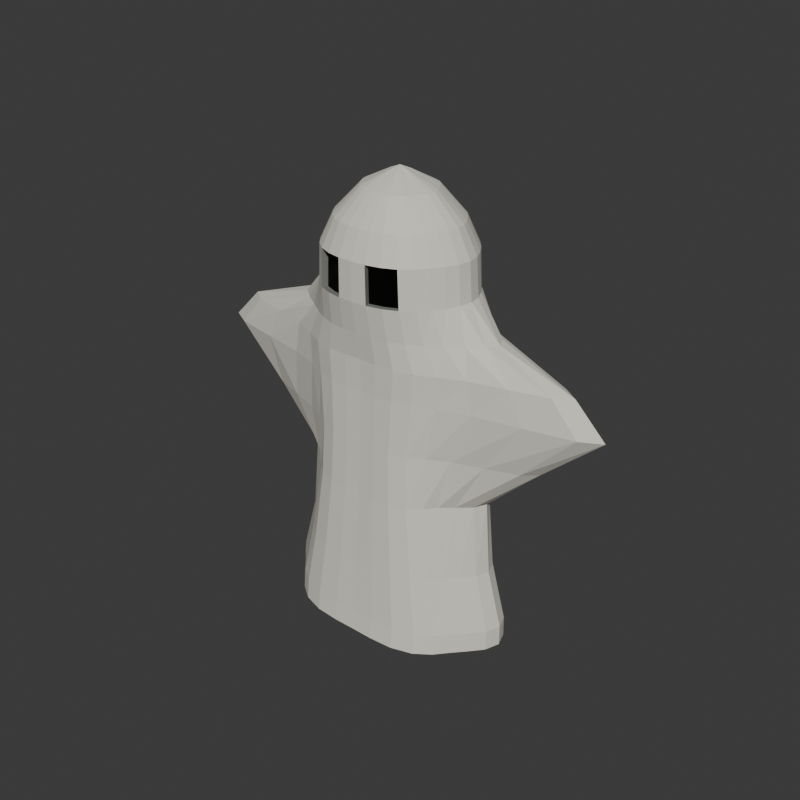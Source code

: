 # Source: source.blend  (saved by Blender 4.3.34; exported with 4.5.12 LTS)
import bpy
from mathutils import Matrix  # noqa: F401  (used for matrix-valued properties, if any)

bpy.ops.wm.read_factory_settings(use_empty=True)
scene = bpy.context.scene
scene.name = 'Scene'

# ---- collections
col_collection = bpy.data.collections.new('Collection'); scene.collection.children.link(col_collection)

# ---- materials (node trees are filled in below, after node groups)
mat_wholedrapedouterclothwarmivory = bpy.data.materials.new('WholeDrapedOuterClothWarmIvory')
mat_wholedrapedouterclothwarmivory.diffuse_color = (0.73, 0.71, 0.62, 1.0)
mat_wholedrapedinnerclothmutedstone = bpy.data.materials.new('WholeDrapedInnerClothMutedStone')
mat_wholedrapedinnerclothmutedstone.diffuse_color = (0.42, 0.43, 0.39, 1.0)
mat_wholeeyerevealdeepshadow = bpy.data.materials.new('WholeEyeRevealDeepShadow')
mat_wholeeyerevealdeepshadow.diffuse_color = (0.18, 0.19, 0.17, 1.0)

# ---- material node trees
mat_wholedrapedouterclothwarmivory.use_nodes = True; mat_wholedrapedouterclothwarmivory.node_tree.nodes.clear()
_N = mat_wholedrapedouterclothwarmivory.node_tree.nodes; _L = mat_wholedrapedouterclothwarmivory.node_tree.links
n0 = _N.new('ShaderNodeBsdfPrincipled'); n0.name = 'Principled BSDF'; n0.location = (10, 300)
n0.inputs[0].default_value = (0.73, 0.71, 0.62, 1.0)
n0.inputs[2].default_value = 0.95
n1 = _N.new('ShaderNodeOutputMaterial'); n1.name = 'Material Output'; n1.location = (300, 300)
_L.new(n0.outputs[0], n1.inputs[0])
n1.is_active_output = True
mat_wholedrapedinnerclothmutedstone.use_nodes = True; mat_wholedrapedinnerclothmutedstone.node_tree.nodes.clear()
_N = mat_wholedrapedinnerclothmutedstone.node_tree.nodes; _L = mat_wholedrapedinnerclothmutedstone.node_tree.links
n0 = _N.new('ShaderNodeBsdfPrincipled'); n0.name = 'Principled BSDF'; n0.location = (10, 300)
n0.inputs[0].default_value = (0.42, 0.43, 0.39, 1.0)
n0.inputs[2].default_value = 0.98
n1 = _N.new('ShaderNodeOutputMaterial'); n1.name = 'Material Output'; n1.location = (300, 300)
_L.new(n0.outputs[0], n1.inputs[0])
n1.is_active_output = True
mat_wholeeyerevealdeepshadow.use_nodes = True; mat_wholeeyerevealdeepshadow.node_tree.nodes.clear()
_N = mat_wholeeyerevealdeepshadow.node_tree.nodes; _L = mat_wholeeyerevealdeepshadow.node_tree.links
n0 = _N.new('ShaderNodeBsdfPrincipled'); n0.name = 'Principled BSDF'; n0.location = (10, 300)
n0.inputs[0].default_value = (0.18, 0.19, 0.17, 1.0)
n0.inputs[2].default_value = 0.98
n1 = _N.new('ShaderNodeOutputMaterial'); n1.name = 'Material Output'; n1.location = (300, 300)
_L.new(n0.outputs[0], n1.inputs[0])
n1.is_active_output = True

# ---- world
world_world = bpy.data.worlds.new('World'); scene.world = world_world
world_world.use_nodes = True; world_world.node_tree.nodes.clear()
_N = world_world.node_tree.nodes; _L = world_world.node_tree.links
n0 = _N.new('ShaderNodeOutputWorld'); n0.name = 'World Output'; n0.location = (300, 300)
n1 = _N.new('ShaderNodeBackground'); n1.name = 'Background'; n1.location = (10, 300)
n1.inputs[0].default_value = (0.05088, 0.05088, 0.05088, 1.0)
_L.new(n1.outputs[0], n0.inputs[0])
n0.is_active_output = True
world_world.color = (0.05088, 0.05088, 0.05088)
world_world.sun_shadow_jitter_overblur = 0.0

# ---- meshes
me_wholeraisedarmdrapewithopenhemandtwoeyesmesh = bpy.data.meshes.new('WholeRaisedArmDrapeWithOpenHemAndTwoEyesMesh')
me_wholeraisedarmdrapewithopenhemandtwoeyesmesh.from_pydata([(0.478, 0.0, 0.0), (0.4579, 0.05732, 0.0), (0.4132, 0.1083, 0.0), (0.3686, 0.156, 0.0), (0.3253, 0.2051, 0.0), (0.2648, 0.2487, 0.0), (0.1809, 0.2744, 0.0), (0.0884, 0.2807, 0.0), (2.706e-17, 0.2801, 0.0), (-0.0884, 0.2807, 0.0), (-0.1809, 0.2744, 0.0), (-0.2648, 0.2487, 0.0), (-0.3253, 0.2051, 0.0), (-0.3686, 0.156, 0.0), (-0.4132, 0.1083, 0.0), (-0.4579, 0.05732, 0.0), (-0.478, 3.673e-17, 0.0), (-0.4579, -0.05732, 0.0), (-0.4132, -0.1083, 0.0), (-0.3686, -0.156, 0.0), (-0.3253, -0.2051, 0.0), (-0.2648, -0.2487, 0.0), (-0.1809, -0.2744, 0.0), (-0.0884, -0.2807, 0.0), (-8.119e-17, -0.2801, 0.0), (0.0884, -0.2807, 0.0), (0.1809, -0.2744, 0.0), (0.2648, -0.2487, 0.0), (0.3253, -0.2051, 0.0), (0.3686, -0.156, 0.0), (0.4132, -0.1083, 0.0), (0.4579, -0.05732, 0.0), (0.478, 0.0, 0.08), (0.4579, 0.05536, 0.08), (0.4132, 0.1045, 0.08), (0.3686, 0.1505, 0.08), (0.3253, 0.198, 0.08), (0.2648, 0.2404, 0.08), (0.1809, 0.2652, 0.08), (0.0884, 0.2709, 0.08), (2.706e-17, 0.2701, 0.08), (-0.0884, 0.2709, 0.08), (-0.1809, 0.2652, 0.08), (-0.2648, 0.2404, 0.08), (-0.3253, 0.198, 0.08), (-0.3686, 0.1505, 0.08), (-0.4132, 0.1045, 0.08), (-0.4579, 0.05536, 0.08), (-0.478, 3.55e-17, 0.08), (-0.4579, -0.05536, 0.08), (-0.4132, -0.1045, 0.08), (-0.3686, -0.1505, 0.08), (-0.3253, -0.198, 0.08), (-0.2648, -0.2404, 0.08), (-0.1809, -0.2652, 0.08), (-0.0884, -0.2709, 0.08), (-8.119e-17, -0.2701, 0.08), (0.0884, -0.2709, 0.08), (0.1809, -0.2652, 0.08), (0.2648, -0.2404, 0.08), (0.3253, -0.198, 0.08), (0.3686, -0.1505, 0.08), (0.4132, -0.1045, 0.08), (0.4579, -0.05536, 0.08), (0.418, 0.0, 0.3), (0.3991, 0.05146, 0.3), (0.3578, 0.09682, 0.3), (0.3188, 0.1394, 0.3), (0.2828, 0.1838, 0.3), (0.2315, 0.2238, 0.3), (0.1579, 0.2467, 0.3), (0.07669, 0.2513, 0.3), (2.339e-17, 0.2501, 0.3), (-0.07669, 0.2513, 0.3), (-0.1579, 0.2467, 0.3), (-0.2315, 0.2238, 0.3), (-0.2828, 0.1838, 0.3), (-0.3188, 0.1394, 0.3), (-0.3578, 0.09682, 0.3), (-0.3991, 0.05146, 0.3), (-0.418, 3.305e-17, 0.3), (-0.3991, -0.05146, 0.3), (-0.3578, -0.09682, 0.3), (-0.3188, -0.1394, 0.3), (-0.2828, -0.1838, 0.3), (-0.2315, -0.2238, 0.3), (-0.1579, -0.2467, 0.3), (-0.07669, -0.2513, 0.3), (-7.017e-17, -0.2501, 0.3), (0.07669, -0.2513, 0.3), (0.1579, -0.2467, 0.3), (0.2315, -0.2238, 0.3), (0.2828, -0.1838, 0.3), (0.3188, -0.1394, 0.3), (0.3578, -0.09682, 0.3), (0.3991, -0.05146, 0.3), (0.398, 0.0, 0.58), (0.3751, 0.04756, 0.58), (0.3253, 0.08917, 0.58), (0.2799, 0.1283, 0.58), (0.244, 0.1697, 0.58), (0.1988, 0.2072, 0.58), (0.135, 0.2282, 0.58), (0.06499, 0.2317, 0.58), (1.972e-17, 0.2301, 0.58), (-0.06499, 0.2317, 0.58), (-0.135, 0.2282, 0.58), (-0.1988, 0.2072, 0.58), (-0.244, 0.1697, 0.58), (-0.2799, 0.1283, 0.58), (-0.3253, 0.08917, 0.58), (-0.3751, 0.04756, 0.58), (-0.398, 3.06e-17, 0.58), (-0.3751, -0.04756, 0.58), (-0.3253, -0.08917, 0.58), (-0.2799, -0.1283, 0.58), (-0.244, -0.1697, 0.58), (-0.1988, -0.2072, 0.58), (-0.135, -0.2282, 0.58), (-0.06499, -0.2317, 0.58), (-5.915e-17, -0.2301, 0.58), (0.06499, -0.2317, 0.58), (0.135, -0.2282, 0.58), (0.1988, -0.2072, 0.58), (0.244, -0.1697, 0.58), (0.2799, -0.1283, 0.58), (0.3253, -0.08917, 0.58), (0.3751, -0.04756, 0.58), (0.608, 0.0, 0.78), (0.5563, 0.04561, 0.78), (0.439, 0.08534, 0.78), (0.3264, 0.1227, 0.78), (0.2501, 0.1626, 0.78), (0.1914, 0.1988, 0.78), (0.1277, 0.219, 0.78), (0.06109, 0.2219, 0.78), (1.849e-17, 0.2201, 0.78), (-0.06109, 0.2219, 0.78), (-0.1277, 0.219, 0.78), (-0.1914, 0.1988, 0.78), (-0.2501, 0.1626, 0.78), (-0.3264, 0.1227, 0.78), (-0.439, 0.08534, 0.78), (-0.5563, 0.04561, 0.78), (-0.608, 2.938e-17, 0.78), (-0.5563, -0.04561, 0.78), (-0.439, -0.08534, 0.78), (-0.3264, -0.1227, 0.78), (-0.2501, -0.1626, 0.78), (-0.1914, -0.1988, 0.78), (-0.1277, -0.219, 0.78), (-0.06109, -0.2219, 0.78), (-5.548e-17, -0.2201, 0.78), (0.06109, -0.2219, 0.78), (0.1277, -0.219, 0.78), (0.1914, -0.1988, 0.78), (0.2501, -0.1626, 0.78), (0.3264, -0.1227, 0.78), (0.439, -0.08534, 0.78), (0.5563, -0.04561, 0.78), (0.838, 0.0, 0.98), (0.7593, 0.04366, 0.98), (0.5781, 0.08151, 0.98), (0.4007, 0.1171, 0.98), (0.2828, 0.1556, 0.98), (0.206, 0.1905, 0.98), (0.1356, 0.2097, 0.98), (0.06499, 0.2121, 0.98), (1.972e-17, 0.2101, 0.98), (-0.06499, 0.2121, 0.98), (-0.1356, 0.2097, 0.98), (-0.206, 0.1905, 0.98), (-0.2828, 0.1556, 0.98), (-0.4007, 0.1171, 0.98), (-0.5781, 0.08151, 0.98), (-0.7593, 0.04366, 0.98), (-0.838, 2.815e-17, 0.98), (-0.7593, -0.04366, 0.98), (-0.5781, -0.08151, 0.98), (-0.4007, -0.1171, 0.98), (-0.2828, -0.1556, 0.98), (-0.206, -0.1905, 0.98), (-0.1356, -0.2097, 0.98), (-0.06499, -0.2121, 0.98), (-5.915e-17, -0.2101, 0.98), (0.06499, -0.2121, 0.98), (0.1356, -0.2097, 0.98), (0.206, -0.1905, 0.98), (0.2828, -0.1556, 0.98), (0.4007, -0.1171, 0.98), (0.5781, -0.08151, 0.98), (0.7593, -0.04366, 0.98), (0.718, 0.0, 1.1), (0.6567, 0.04366, 1.1), (0.5162, 0.08151, 1.1), (0.3789, 0.1171, 1.1), (0.2846, 0.1556, 1.1), (0.2148, 0.1905, 1.1), (0.143, 0.2097, 1.1), (0.06889, 0.2121, 1.1), (2.094e-17, 0.2101, 1.1), (-0.06889, 0.2121, 1.1), (-0.143, 0.2097, 1.1), (-0.2148, 0.1905, 1.1), (-0.2846, 0.1556, 1.1), (-0.3789, 0.1171, 1.1), (-0.5162, 0.08151, 1.1), (-0.6567, 0.04366, 1.1), (-0.718, 2.815e-17, 1.1), (-0.6567, -0.04366, 1.1), (-0.5162, -0.08151, 1.1), (-0.3789, -0.1171, 1.1), (-0.2846, -0.1556, 1.1), (-0.2148, -0.1905, 1.1), (-0.143, -0.2097, 1.1), (-0.06889, -0.2121, 1.1), (-6.282e-17, -0.2101, 1.1), (0.06889, -0.2121, 1.1), (0.143, -0.2097, 1.1), (0.2148, -0.1905, 1.1), (0.2846, -0.1556, 1.1), (0.3789, -0.1171, 1.1), (0.5162, -0.08151, 1.1), (0.6567, -0.04366, 1.1), (0.4245, 0.0, 1.2), (0.4028, 0.04506, 1.2), (0.3502, 0.08735, 1.2), (0.2901, 0.1265, 1.2), (0.2351, 0.1626, 1.2), (0.1817, 0.1931, 1.2), (0.1238, 0.2141, 1.2), (0.06209, 0.2247, 1.2), (1.932e-17, 0.2275, 1.2), (-0.06209, 0.2247, 1.2), (-0.1238, 0.2141, 1.2), (-0.1817, 0.1931, 1.2), (-0.2351, 0.1626, 1.2), (-0.2901, 0.1265, 1.2), (-0.3502, 0.08735, 1.2), (-0.4028, 0.04506, 1.2), (-0.4245, 2.847e-17, 1.2), (-0.4028, -0.04506, 1.2), (-0.3502, -0.08735, 1.2), (-0.2901, -0.1265, 1.2), (-0.2351, -0.1626, 1.2), (-0.1817, -0.1931, 1.2), (-0.1238, -0.2141, 1.2), (-0.06209, -0.2247, 1.2), (-5.796e-17, -0.2275, 1.2), (0.06209, -0.2247, 1.2), (0.1238, -0.2141, 1.2), (0.1817, -0.1931, 1.2), (0.2351, -0.1626, 1.2), (0.2901, -0.1265, 1.2), (0.3502, -0.08735, 1.2), (0.4028, -0.04506, 1.2), (0.3045, 0.0, 1.32), (0.2959, 0.04896, 1.32), (0.2742, 0.095, 1.32), (0.246, 0.1376, 1.32), (0.2121, 0.1768, 1.32), (0.169, 0.2098, 1.32), (0.116, 0.2326, 1.32), (0.05819, 0.2443, 1.32), (1.809e-17, 0.2475, 1.32), (-0.05819, 0.2443, 1.32), (-0.116, 0.2326, 1.32), (-0.169, 0.2098, 1.32), (-0.2121, 0.1768, 1.32), (-0.246, 0.1376, 1.32), (-0.2742, 0.095, 1.32), (-0.2959, 0.04896, 1.32), (-0.3045, 3.092e-17, 1.32), (-0.2959, -0.04896, 1.32), (-0.2742, -0.095, 1.32), (-0.246, -0.1376, 1.32), (-0.2121, -0.1768, 1.32), (-0.169, -0.2098, 1.32), (-0.116, -0.2326, 1.32), (-0.05819, -0.2443, 1.32), (-5.428e-17, -0.2475, 1.32), (0.05819, -0.2443, 1.32), (0.116, -0.2326, 1.32), (0.169, -0.2098, 1.32), (0.2121, -0.1768, 1.32), (0.246, -0.1376, 1.32), (0.2742, -0.095, 1.32), (0.2959, -0.04896, 1.32), (0.2945, 0.0, 1.46), (0.2861, 0.04896, 1.46), (0.265, 0.095, 1.46), (0.2377, 0.1376, 1.46), (0.2051, 0.1768, 1.46), (0.1634, 0.2098, 1.46), (0.1122, 0.2326, 1.46), (0.05624, 0.2443, 1.46), (1.748e-17, 0.2475, 1.46), (-0.05624, 0.2443, 1.46), (-0.1122, 0.2326, 1.46), (-0.1634, 0.2098, 1.46), (-0.2051, 0.1768, 1.46), (-0.2377, 0.1376, 1.46), (-0.265, 0.095, 1.46), (-0.2861, 0.04896, 1.46), (-0.2945, 3.092e-17, 1.46), (-0.2861, -0.04896, 1.46), (-0.265, -0.095, 1.46), (-0.2377, -0.1376, 1.46), (-0.2051, -0.1768, 1.46), (-0.1634, -0.2098, 1.46), (-0.1122, -0.2326, 1.46), (-0.05624, -0.2443, 1.46), (-5.245e-17, -0.2475, 1.46), (0.05624, -0.2443, 1.46), (0.1122, -0.2326, 1.46), (0.1634, -0.2098, 1.46), (0.2051, -0.1768, 1.46), (0.2377, -0.1376, 1.46), (0.265, -0.095, 1.46), (0.2861, -0.04896, 1.46), (0.2445, 0.0, 1.56), (0.2371, 0.04115, 1.56), (0.2188, 0.07969, 1.56), (0.1961, 0.1154, 1.56), (0.1697, 0.1485, 1.56), (0.1356, 0.1765, 1.56), (0.09306, 0.1956, 1.56), (0.04649, 0.205, 1.56), (1.442e-17, 0.2075, 1.56), (-0.04649, 0.205, 1.56), (-0.09306, 0.1956, 1.56), (-0.1356, 0.1765, 1.56), (-0.1697, 0.1485, 1.56), (-0.1961, 0.1154, 1.56), (-0.2188, 0.07969, 1.56), (-0.2371, 0.04115, 1.56), (-0.2445, 2.602e-17, 1.56), (-0.2371, -0.04115, 1.56), (-0.2188, -0.07969, 1.56), (-0.1961, -0.1154, 1.56), (-0.1697, -0.1485, 1.56), (-0.1356, -0.1765, 1.56), (-0.09306, -0.1956, 1.56), (-0.04649, -0.205, 1.56), (-4.326e-17, -0.2075, 1.56), (0.04649, -0.205, 1.56), (0.09306, -0.1956, 1.56), (0.1356, -0.1765, 1.56), (0.1697, -0.1485, 1.56), (0.1961, -0.1154, 1.56), (0.2188, -0.07969, 1.56), (0.2371, -0.04115, 1.56), (0.1445, 0.0, 1.66), (0.139, 0.02555, 1.66), (0.1264, 0.04908, 1.66), (0.1129, 0.07095, 1.66), (0.09899, 0.09192, 1.66), (0.08009, 0.11, 1.66), (0.05479, 0.1217, 1.66), (0.02698, 0.1266, 1.66), (8.297e-18, 0.1275, 1.66), (-0.02698, 0.1266, 1.66), (-0.05479, 0.1217, 1.66), (-0.08009, 0.11, 1.66), (-0.09899, 0.09192, 1.66), (-0.1129, 0.07095, 1.66), (-0.1264, 0.04908, 1.66), (-0.139, 0.02555, 1.66), (-0.1445, 1.622e-17, 1.66), (-0.139, -0.02555, 1.66), (-0.1264, -0.04908, 1.66), (-0.1129, -0.07095, 1.66), (-0.09899, -0.09192, 1.66), (-0.08009, -0.11, 1.66), (-0.05479, -0.1217, 1.66), (-0.02698, -0.1266, 1.66), (-2.489e-17, -0.1275, 1.66), (0.02698, -0.1266, 1.66), (0.05479, -0.1217, 1.66), (0.08009, -0.11, 1.66), (0.09899, -0.09192, 1.66), (0.1129, -0.07095, 1.66), (0.1264, -0.04908, 1.66), (0.139, -0.02555, 1.66), (0.0395, 0.0, 1.71), (0.03602, 0.007013, 1.71), (0.0294, 0.01272, 1.71), (0.02564, 0.01817, 1.71), (0.02475, 0.02475, 1.71), (0.02175, 0.031, 1.71), (0.01461, 0.03395, 1.71), (0.006492, 0.0334, 1.71), (1.868e-18, 0.03252, 1.71), (-0.006492, 0.0334, 1.71), (-0.01461, 0.03395, 1.71), (-0.02175, 0.031, 1.71), (-0.02475, 0.02475, 1.71), (-0.02564, 0.01817, 1.71), (-0.0294, 0.01272, 1.71), (-0.03602, 0.007013, 1.71), (-0.0395, 4.589e-18, 1.71), (-0.03602, -0.007013, 1.71), (-0.0294, -0.01272, 1.71), (-0.02564, -0.01817, 1.71), (-0.02475, -0.02475, 1.71), (-0.02175, -0.031, 1.71), (-0.01461, -0.03395, 1.71), (-0.006492, -0.0334, 1.71), (-5.603e-18, -0.03252, 1.71), (0.006492, -0.0334, 1.71), (0.01461, -0.03395, 1.71), (0.02175, -0.031, 1.71), (0.02475, -0.02475, 1.71), (0.02564, -0.01817, 1.71), (0.0294, -0.01272, 1.71), (0.03602, -0.007013, 1.71), (0.0, 0.0, 1.725), (0.456, 0.0, 0.0), (0.4363, 0.05302, 0.0), (0.3929, 0.09988, 0.0), (0.3504, 0.1438, 0.0), (0.3097, 0.1895, 0.0), (0.2526, 0.2304, 0.0), (0.1725, 0.2541, 0.0), (0.08411, 0.2591, 0.0), (2.572e-17, 0.2581, 0.0), (-0.08411, 0.2591, 0.0), (-0.1725, 0.2541, 0.0), (-0.2526, 0.2304, 0.0), (-0.3097, 0.1895, 0.0), (-0.3504, 0.1438, 0.0), (-0.3929, 0.09988, 0.0), (-0.4363, 0.05302, 0.0), (-0.456, 3.403e-17, 0.0), (-0.4363, -0.05302, 0.0), (-0.3929, -0.09988, 0.0), (-0.3504, -0.1438, 0.0), (-0.3097, -0.1895, 0.0), (-0.2526, -0.2304, 0.0), (-0.1725, -0.2541, 0.0), (-0.08411, -0.2591, 0.0), (-7.715e-17, -0.2581, 0.0), (0.08411, -0.2591, 0.0), (0.1725, -0.2541, 0.0), (0.2526, -0.2304, 0.0), (0.3097, -0.1895, 0.0), (0.3504, -0.1438, 0.0), (0.3929, -0.09988, 0.0), (0.4363, -0.05302, 0.0), (0.456, 0.0, 0.08), (0.4363, 0.05107, 0.08), (0.3929, 0.09605, 0.08), (0.3504, 0.1383, 0.08), (0.3097, 0.1824, 0.08), (0.2526, 0.2221, 0.08), (0.1725, 0.2448, 0.08), (0.08411, 0.2493, 0.08), (2.572e-17, 0.2481, 0.08), (-0.08411, 0.2493, 0.08), (-0.1725, 0.2448, 0.08), (-0.2526, 0.2221, 0.08), (-0.3097, 0.1824, 0.08), (-0.3504, 0.1383, 0.08), (-0.3929, 0.09605, 0.08), (-0.4363, 0.05107, 0.08), (-0.456, 3.281e-17, 0.08), (-0.4363, -0.05107, 0.08), (-0.3929, -0.09605, 0.08), (-0.3504, -0.1383, 0.08), (-0.3097, -0.1824, 0.08), (-0.2526, -0.2221, 0.08), (-0.1725, -0.2448, 0.08), (-0.08411, -0.2493, 0.08), (-7.715e-17, -0.2481, 0.08), (0.08411, -0.2493, 0.08), (0.1725, -0.2448, 0.08), (0.2526, -0.2221, 0.08), (0.3097, -0.1824, 0.08), (0.3504, -0.1383, 0.08), (0.3929, -0.09605, 0.08), (0.4363, -0.05107, 0.08), (0.396, 0.0, 0.3), (0.3775, 0.04717, 0.3), (0.3375, 0.0884, 0.3), (0.3005, 0.1271, 0.3), (0.2673, 0.1683, 0.3), (0.2192, 0.2055, 0.3), (0.1495, 0.2264, 0.3), (0.0724, 0.2297, 0.3), (2.204e-17, 0.2281, 0.3), (-0.0724, 0.2297, 0.3), (-0.1495, 0.2264, 0.3), (-0.2192, 0.2055, 0.3), (-0.2673, 0.1683, 0.3), (-0.3005, 0.1271, 0.3), (-0.3375, 0.0884, 0.3), (-0.3775, 0.04717, 0.3), (-0.396, 3.036e-17, 0.3), (-0.3775, -0.04717, 0.3), (-0.3375, -0.0884, 0.3), (-0.3005, -0.1271, 0.3), (-0.2673, -0.1683, 0.3), (-0.2192, -0.2055, 0.3), (-0.1495, -0.2264, 0.3), (-0.0724, -0.2297, 0.3), (-6.613e-17, -0.2281, 0.3), (0.0724, -0.2297, 0.3), (0.1495, -0.2264, 0.3), (0.2192, -0.2055, 0.3), (0.2673, -0.1683, 0.3), (0.3005, -0.1271, 0.3), (0.3375, -0.0884, 0.3), (0.3775, -0.04717, 0.3), (0.376, 0.0, 0.58), (0.3536, 0.04327, 0.58), (0.305, 0.08075, 0.58), (0.2616, 0.116, 0.58), (0.2284, 0.1541, 0.58), (0.1866, 0.1889, 0.58), (0.1266, 0.2079, 0.58), (0.0607, 0.2101, 0.58), (1.837e-17, 0.2081, 0.58), (-0.0607, 0.2101, 0.58), (-0.1266, 0.2079, 0.58), (-0.1866, 0.1889, 0.58), (-0.2284, 0.1541, 0.58), (-0.2616, 0.116, 0.58), (-0.305, 0.08075, 0.58), (-0.3536, 0.04327, 0.58), (-0.376, 2.791e-17, 0.58), (-0.3536, -0.04327, 0.58), (-0.305, -0.08075, 0.58), (-0.2616, -0.116, 0.58), (-0.2284, -0.1541, 0.58), (-0.1866, -0.1889, 0.58), (-0.1266, -0.2079, 0.58), (-0.0607, -0.2101, 0.58), (-5.511e-17, -0.2081, 0.58), (0.0607, -0.2101, 0.58), (0.1266, -0.2079, 0.58), (0.1866, -0.1889, 0.58), (0.2284, -0.1541, 0.58), (0.2616, -0.116, 0.58), (0.305, -0.08075, 0.58), (0.3536, -0.04327, 0.58), (0.586, 0.0, 0.78), (0.5347, 0.04132, 0.78), (0.4187, 0.07692, 0.78), (0.3081, 0.1105, 0.78), (0.2346, 0.1471, 0.78), (0.1792, 0.1806, 0.78), (0.1192, 0.1986, 0.78), (0.0568, 0.2003, 0.78), (1.715e-17, 0.1981, 0.78), (-0.0568, 0.2003, 0.78), (-0.1192, 0.1986, 0.78), (-0.1792, 0.1806, 0.78), (-0.2346, 0.1471, 0.78), (-0.3081, 0.1105, 0.78), (-0.4187, 0.07692, 0.78), (-0.5347, 0.04132, 0.78), (-0.586, 2.669e-17, 0.78), (-0.5347, -0.04132, 0.78), (-0.4187, -0.07692, 0.78), (-0.3081, -0.1105, 0.78), (-0.2346, -0.1471, 0.78), (-0.1792, -0.1806, 0.78), (-0.1192, -0.1986, 0.78), (-0.0568, -0.2003, 0.78), (-5.144e-17, -0.1981, 0.78), (0.0568, -0.2003, 0.78), (0.1192, -0.1986, 0.78), (0.1792, -0.1806, 0.78), (0.2346, -0.1471, 0.78), (0.3081, -0.1105, 0.78), (0.4187, -0.07692, 0.78), (0.5347, -0.04132, 0.78), (0.816, 0.0, 0.98), (0.7377, 0.03937, 0.98), (0.5578, 0.07309, 0.98), (0.3825, 0.1049, 0.98), (0.2673, 0.14, 0.98), (0.1938, 0.1722, 0.98), (0.1271, 0.1894, 0.98), (0.0607, 0.1905, 0.98), (1.837e-17, 0.1881, 0.98), (-0.0607, 0.1905, 0.98), (-0.1271, 0.1894, 0.98), (-0.1938, 0.1722, 0.98), (-0.2673, 0.14, 0.98), (-0.3825, 0.1049, 0.98), (-0.5578, 0.07309, 0.98), (-0.7377, 0.03937, 0.98), (-0.816, 2.546e-17, 0.98), (-0.7377, -0.03937, 0.98), (-0.5578, -0.07309, 0.98), (-0.3825, -0.1049, 0.98), (-0.2673, -0.14, 0.98), (-0.1938, -0.1722, 0.98), (-0.1271, -0.1894, 0.98), (-0.0607, -0.1905, 0.98), (-5.511e-17, -0.1881, 0.98), (0.0607, -0.1905, 0.98), (0.1271, -0.1894, 0.98), (0.1938, -0.1722, 0.98), (0.2673, -0.14, 0.98), (0.3825, -0.1049, 0.98), (0.5578, -0.07309, 0.98), (0.7377, -0.03937, 0.98), (0.696, 0.0, 1.1), (0.6351, 0.03937, 1.1), (0.4959, 0.07309, 1.1), (0.3606, 0.1049, 1.1), (0.2691, 0.14, 1.1), (0.2026, 0.1722, 1.1), (0.1346, 0.1894, 1.1), (0.0646, 0.1905, 1.1), (1.959e-17, 0.1881, 1.1), (-0.0646, 0.1905, 1.1), (-0.1346, 0.1894, 1.1), (-0.2026, 0.1722, 1.1), (-0.2691, 0.14, 1.1), (-0.3606, 0.1049, 1.1), (-0.4959, 0.07309, 1.1), (-0.6351, 0.03937, 1.1), (-0.696, 2.546e-17, 1.1), (-0.6351, -0.03937, 1.1), (-0.4959, -0.07309, 1.1), (-0.3606, -0.1049, 1.1), (-0.2691, -0.14, 1.1), (-0.2026, -0.1722, 1.1), (-0.1346, -0.1894, 1.1), (-0.0646, -0.1905, 1.1), (-5.878e-17, -0.1881, 1.1), (0.0646, -0.1905, 1.1), (0.1346, -0.1894, 1.1), (0.2026, -0.1722, 1.1), (0.2691, -0.14, 1.1), (0.3606, -0.1049, 1.1), (0.4959, -0.07309, 1.1), (0.6351, -0.03937, 1.1), (0.4025, 0.0, 1.2), (0.3813, 0.04076, 1.2), (0.3298, 0.07893, 1.2), (0.2718, 0.1143, 1.2), (0.2196, 0.1471, 1.2), (0.1695, 0.1748, 1.2), (0.1154, 0.1938, 1.2), (0.0578, 0.2031, 1.2), (1.797e-17, 0.2055, 1.2), (-0.0578, 0.2031, 1.2), (-0.1154, 0.1938, 1.2), (-0.1695, 0.1748, 1.2), (-0.2196, 0.1471, 1.2), (-0.2718, 0.1143, 1.2), (-0.3298, 0.07893, 1.2), (-0.3813, 0.04076, 1.2), (-0.4025, 2.578e-17, 1.2), (-0.3813, -0.04076, 1.2), (-0.3298, -0.07893, 1.2), (-0.2718, -0.1143, 1.2), (-0.2196, -0.1471, 1.2), (-0.1695, -0.1748, 1.2), (-0.1154, -0.1938, 1.2), (-0.0578, -0.2031, 1.2), (-5.392e-17, -0.2055, 1.2), (0.0578, -0.2031, 1.2), (0.1154, -0.1938, 1.2), (0.1695, -0.1748, 1.2), (0.2196, -0.1471, 1.2), (0.2718, -0.1143, 1.2), (0.3298, -0.07893, 1.2), (0.3813, -0.04076, 1.2), (0.2825, 0.0, 1.32), (0.2743, 0.04467, 1.32), (0.2539, 0.08658, 1.32), (0.2277, 0.1254, 1.32), (0.1966, 0.1612, 1.32), (0.1568, 0.1915, 1.32), (0.1076, 0.2123, 1.32), (0.0539, 0.2227, 1.32), (1.675e-17, 0.2255, 1.32), (-0.0539, 0.2227, 1.32), (-0.1076, 0.2123, 1.32), (-0.1568, 0.1915, 1.32), (-0.1966, 0.1612, 1.32), (-0.2277, 0.1254, 1.32), (-0.2539, 0.08658, 1.32), (-0.2743, 0.04467, 1.32), (-0.2825, 2.823e-17, 1.32), (-0.2743, -0.04467, 1.32), (-0.2539, -0.08658, 1.32), (-0.2277, -0.1254, 1.32), (-0.1966, -0.1612, 1.32), (-0.1568, -0.1915, 1.32), (-0.1076, -0.2123, 1.32), (-0.0539, -0.2227, 1.32), (-5.024e-17, -0.2255, 1.32), (0.0539, -0.2227, 1.32), (0.1076, -0.2123, 1.32), (0.1568, -0.1915, 1.32), (0.1966, -0.1612, 1.32), (0.2277, -0.1254, 1.32), (0.2539, -0.08658, 1.32), (0.2743, -0.04467, 1.32), (0.2725, 0.0, 1.46), (0.2645, 0.04467, 1.46), (0.2447, 0.08658, 1.46), (0.2194, 0.1254, 1.46), (0.1895, 0.1612, 1.46), (0.1512, 0.1915, 1.46), (0.1038, 0.2123, 1.46), (0.05195, 0.2227, 1.46), (1.613e-17, 0.2255, 1.46), (-0.05195, 0.2227, 1.46), (-0.1038, 0.2123, 1.46), (-0.1512, 0.1915, 1.46), (-0.1895, 0.1612, 1.46), (-0.2194, 0.1254, 1.46), (-0.2447, 0.08658, 1.46), (-0.2645, 0.04467, 1.46), (-0.2725, 2.823e-17, 1.46), (-0.2645, -0.04467, 1.46), (-0.2447, -0.08658, 1.46), (-0.2194, -0.1254, 1.46), (-0.1895, -0.1612, 1.46), (-0.1512, -0.1915, 1.46), (-0.1038, -0.2123, 1.46), (-0.05195, -0.2227, 1.46), (-4.84e-17, -0.2255, 1.46), (0.05195, -0.2227, 1.46), (0.1038, -0.2123, 1.46), (0.1512, -0.1915, 1.46), (0.1895, -0.1612, 1.46), (0.2194, -0.1254, 1.46), (0.2447, -0.08658, 1.46), (0.2645, -0.04467, 1.46), (0.2225, 0.0, 1.544), (0.2155, 0.03686, 1.544), (0.1985, 0.07127, 1.544), (0.1778, 0.1032, 1.544), (0.1541, 0.1329, 1.544), (0.1234, 0.1582, 1.544), (0.08464, 0.1753, 1.544), (0.04219, 0.1835, 1.544), (1.307e-17, 0.1855, 1.544), (-0.04219, 0.1835, 1.544), (-0.08464, 0.1753, 1.544), (-0.1234, 0.1582, 1.544), (-0.1541, 0.1329, 1.544), (-0.1778, 0.1032, 1.544), (-0.1985, 0.07127, 1.544), (-0.2155, 0.03686, 1.544), (-0.2225, 2.333e-17, 1.544), (-0.2155, -0.03686, 1.544), (-0.1985, -0.07127, 1.544), (-0.1778, -0.1032, 1.544), (-0.1541, -0.1329, 1.544), (-0.1234, -0.1582, 1.544), (-0.08464, -0.1753, 1.544), (-0.04219, -0.1835, 1.544), (-3.922e-17, -0.1855, 1.544), (0.04219, -0.1835, 1.544), (0.08464, -0.1753, 1.544), (0.1234, -0.1582, 1.544), (0.1541, -0.1329, 1.544), (0.1778, -0.1032, 1.544), (0.1985, -0.07127, 1.544), (0.2155, -0.03686, 1.544), (0.1225, 0.0, 1.644), (0.1174, 0.02125, 1.644), (0.1061, 0.04066, 1.644), (0.09466, 0.05873, 1.644), (0.08344, 0.07637, 1.644), (0.06787, 0.0917, 1.644), (0.04637, 0.1014, 1.644), (0.02268, 0.105, 1.644), (6.95e-18, 0.1055, 1.644), (-0.02268, 0.105, 1.644), (-0.04637, 0.1014, 1.644), (-0.06787, 0.0917, 1.644), (-0.08344, 0.07637, 1.644), (-0.09466, 0.05873, 1.644), (-0.1061, 0.04066, 1.644), (-0.1174, 0.02125, 1.644), (-0.1225, 1.353e-17, 1.644), (-0.1174, -0.02125, 1.644), (-0.1061, -0.04066, 1.644), (-0.09466, -0.05873, 1.644), (-0.08344, -0.07637, 1.644), (-0.06787, -0.0917, 1.644), (-0.04637, -0.1014, 1.644), (-0.02268, -0.105, 1.644), (-2.085e-17, -0.1055, 1.644), (0.02268, -0.105, 1.644), (0.04637, -0.1014, 1.644), (0.06787, -0.0917, 1.644), (0.08344, -0.07637, 1.644), (0.09466, -0.05873, 1.644), (0.1061, -0.04066, 1.644), (0.1174, -0.02125, 1.644), (0.0175, 0.0, 1.694), (0.01444, 0.002721, 1.694), (0.009071, 0.004305, 1.694), (0.007352, 0.005952, 1.694), (0.009192, 0.009192, 1.694), (0.009532, 0.01271, 1.694), (0.006193, 0.01363, 1.694), (0.0022, 0.01182, 1.694), (5.205e-19, 0.01053, 1.694), (-0.0022, 0.01182, 1.694), (-0.006193, 0.01363, 1.694), (-0.009532, 0.01271, 1.694), (-0.009192, 0.009192, 1.694), (-0.007352, 0.005952, 1.694), (-0.009071, 0.004305, 1.694), (-0.01444, 0.002721, 1.694), (-0.0175, 1.895e-18, 1.694), (-0.01444, -0.002721, 1.694), (-0.009071, -0.004305, 1.694), (-0.007352, -0.005952, 1.694), (-0.009192, -0.009192, 1.694), (-0.009532, -0.01271, 1.694), (-0.006193, -0.01363, 1.694), (-0.0022, -0.01182, 1.694), (-1.561e-18, -0.01053, 1.694), (0.0022, -0.01182, 1.694), (0.006193, -0.01363, 1.694), (0.009532, -0.01271, 1.694), (0.009192, -0.009192, 1.694), (0.007352, -0.005952, 1.694), (0.009071, -0.004305, 1.694), (0.01444, -0.002721, 1.694), (0.0, 0.0, 1.695)], [], [(0, 1, 33), (0, 33, 32), (1, 2, 34), (1, 34, 33), (2, 3, 35), (2, 35, 34), (3, 4, 36), (3, 36, 35), (4, 5, 37), (4, 37, 36), (5, 6, 38), (5, 38, 37), (6, 7, 39), (6, 39, 38), (7, 8, 40), (7, 40, 39), (8, 9, 41), (8, 41, 40), (9, 10, 42), (9, 42, 41), (10, 11, 43), (10, 43, 42), (11, 12, 44), (11, 44, 43), (12, 13, 45), (12, 45, 44), (13, 14, 46), (13, 46, 45), (14, 15, 47), (14, 47, 46), (15, 16, 48), (15, 48, 47), (16, 17, 49), (16, 49, 48), (17, 18, 50), (17, 50, 49), (18, 19, 51), (18, 51, 50), (19, 20, 52), (19, 52, 51), (20, 21, 53), (20, 53, 52), (21, 22, 54), (21, 54, 53), (22, 23, 55), (22, 55, 54), (23, 24, 56), (23, 56, 55), (24, 25, 57), (24, 57, 56), (25, 26, 58), (25, 58, 57), (26, 27, 59), (26, 59, 58), (27, 28, 60), (27, 60, 59), (28, 29, 61), (28, 61, 60), (29, 30, 62), (29, 62, 61), (30, 31, 63), (30, 63, 62), (31, 0, 32), (31, 32, 63), (32, 33, 65), (32, 65, 64), (33, 34, 66), (33, 66, 65), (34, 35, 67), (34, 67, 66), (35, 36, 68), (35, 68, 67), (36, 37, 69), (36, 69, 68), (37, 38, 70), (37, 70, 69), (38, 39, 71), (38, 71, 70), (39, 40, 72), (39, 72, 71), (40, 41, 73), (40, 73, 72), (41, 42, 74), (41, 74, 73), (42, 43, 75), (42, 75, 74), (43, 44, 76), (43, 76, 75), (44, 45, 77), (44, 77, 76), (45, 46, 78), (45, 78, 77), (46, 47, 79), (46, 79, 78), (47, 48, 80), (47, 80, 79), (48, 49, 81), (48, 81, 80), (49, 50, 82), (49, 82, 81), (50, 51, 83), (50, 83, 82), (51, 52, 84), (51, 84, 83), (52, 53, 85), (52, 85, 84), (53, 54, 86), (53, 86, 85), (54, 55, 87), (54, 87, 86), (55, 56, 88), (55, 88, 87), (56, 57, 89), (56, 89, 88), (57, 58, 90), (57, 90, 89), (58, 59, 91), (58, 91, 90), (59, 60, 92), (59, 92, 91), (60, 61, 93), (60, 93, 92), (61, 62, 94), (61, 94, 93), (62, 63, 95), (62, 95, 94), (63, 32, 64), (63, 64, 95), (64, 65, 97), (64, 97, 96), (65, 66, 98), (65, 98, 97), (66, 67, 99), (66, 99, 98), (67, 68, 100), (67, 100, 99), (68, 69, 101), (68, 101, 100), (69, 70, 102), (69, 102, 101), (70, 71, 103), (70, 103, 102), (71, 72, 104), (71, 104, 103), (72, 73, 105), (72, 105, 104), (73, 74, 106), (73, 106, 105), (74, 75, 107), (74, 107, 106), (75, 76, 108), (75, 108, 107), (76, 77, 109), (76, 109, 108), (77, 78, 110), (77, 110, 109), (78, 79, 111), (78, 111, 110), (79, 80, 112), (79, 112, 111), (80, 81, 113), (80, 113, 112), (81, 82, 114), (81, 114, 113), (82, 83, 115), (82, 115, 114), (83, 84, 116), (83, 116, 115), (84, 85, 117), (84, 117, 116), (85, 86, 118), (85, 118, 117), (86, 87, 119), (86, 119, 118), (87, 88, 120), (87, 120, 119), (88, 89, 121), (88, 121, 120), (89, 90, 122), (89, 122, 121), (90, 91, 123), (90, 123, 122), (91, 92, 124), (91, 124, 123), (92, 93, 125), (92, 125, 124), (93, 94, 126), (93, 126, 125), (94, 95, 127), (94, 127, 126), (95, 64, 96), (95, 96, 127), (96, 97, 129), (96, 129, 128), (97, 98, 130), (97, 130, 129), (98, 99, 131), (98, 131, 130), (99, 100, 132), (99, 132, 131), (100, 101, 133), (100, 133, 132), (101, 102, 134), (101, 134, 133), (102, 103, 135), (102, 135, 134), (103, 104, 136), (103, 136, 135), (104, 105, 137), (104, 137, 136), (105, 106, 138), (105, 138, 137), (106, 107, 139), (106, 139, 138), (107, 108, 140), (107, 140, 139), (108, 109, 141), (108, 141, 140), (109, 110, 142), (109, 142, 141), (110, 111, 143), (110, 143, 142), (111, 112, 144), (111, 144, 143), (112, 113, 145), (112, 145, 144), (113, 114, 146), (113, 146, 145), (114, 115, 147), (114, 147, 146), (115, 116, 148), (115, 148, 147), (116, 117, 149), (116, 149, 148), (117, 118, 150), (117, 150, 149), (118, 119, 151), (118, 151, 150), (119, 120, 152), (119, 152, 151), (120, 121, 153), (120, 153, 152), (121, 122, 154), (121, 154, 153), (122, 123, 155), (122, 155, 154), (123, 124, 156), (123, 156, 155), (124, 125, 157), (124, 157, 156), (125, 126, 158), (125, 158, 157), (126, 127, 159), (126, 159, 158), (127, 96, 128), (127, 128, 159), (128, 129, 161), (128, 161, 160), (129, 130, 162), (129, 162, 161), (130, 131, 163), (130, 163, 162), (131, 132, 164), (131, 164, 163), (132, 133, 165), (132, 165, 164), (133, 134, 166), (133, 166, 165), (134, 135, 167), (134, 167, 166), (135, 136, 168), (135, 168, 167), (136, 137, 169), (136, 169, 168), (137, 138, 170), (137, 170, 169), (138, 139, 171), (138, 171, 170), (139, 140, 172), (139, 172, 171), (140, 141, 173), (140, 173, 172), (141, 142, 174), (141, 174, 173), (142, 143, 175), (142, 175, 174), (143, 144, 176), (143, 176, 175), (144, 145, 177), (144, 177, 176), (145, 146, 178), (145, 178, 177), (146, 147, 179), (146, 179, 178), (147, 148, 180), (147, 180, 179), (148, 149, 181), (148, 181, 180), (149, 150, 182), (149, 182, 181), (150, 151, 183), (150, 183, 182), (151, 152, 184), (151, 184, 183), (152, 153, 185), (152, 185, 184), (153, 154, 186), (153, 186, 185), (154, 155, 187), (154, 187, 186), (155, 156, 188), (155, 188, 187), (156, 157, 189), (156, 189, 188), (157, 158, 190), (157, 190, 189), (158, 159, 191), (158, 191, 190), (159, 128, 160), (159, 160, 191), (160, 161, 193), (160, 193, 192), (161, 162, 194), (161, 194, 193), (162, 163, 195), (162, 195, 194), (163, 164, 196), (163, 196, 195), (164, 165, 197), (164, 197, 196), (165, 166, 198), (165, 198, 197), (166, 167, 199), (166, 199, 198), (167, 168, 200), (167, 200, 199), (168, 169, 201), (168, 201, 200), (169, 170, 202), (169, 202, 201), (170, 171, 203), (170, 203, 202), (171, 172, 204), (171, 204, 203), (172, 173, 205), (172, 205, 204), (173, 174, 206), (173, 206, 205), (174, 175, 207), (174, 207, 206), (175, 176, 208), (175, 208, 207), (176, 177, 209), (176, 209, 208), (177, 178, 210), (177, 210, 209), (178, 179, 211), (178, 211, 210), (179, 180, 212), (179, 212, 211), (180, 181, 213), (180, 213, 212), (181, 182, 214), (181, 214, 213), (182, 183, 215), (182, 215, 214), (183, 184, 216), (183, 216, 215), (184, 185, 217), (184, 217, 216), (185, 186, 218), (185, 218, 217), (186, 187, 219), (186, 219, 218), (187, 188, 220), (187, 220, 219), (188, 189, 221), (188, 221, 220), (189, 190, 222), (189, 222, 221), (190, 191, 223), (190, 223, 222), (191, 160, 192), (191, 192, 223), (192, 193, 225), (192, 225, 224), (193, 194, 226), (193, 226, 225), (194, 195, 227), (194, 227, 226), (195, 196, 228), (195, 228, 227), (196, 197, 229), (196, 229, 228), (197, 198, 230), (197, 230, 229), (198, 199, 231), (198, 231, 230), (199, 200, 232), (199, 232, 231), (200, 201, 233), (200, 233, 232), (201, 202, 234), (201, 234, 233), (202, 203, 235), (202, 235, 234), (203, 204, 236), (203, 236, 235), (204, 205, 237), (204, 237, 236), (205, 206, 238), (205, 238, 237), (206, 207, 239), (206, 239, 238), (207, 208, 240), (207, 240, 239), (208, 209, 241), (208, 241, 240), (209, 210, 242), (209, 242, 241), (210, 211, 243), (210, 243, 242), (211, 212, 244), (211, 244, 243), (212, 213, 245), (212, 245, 244), (213, 214, 246), (213, 246, 245), (214, 215, 247), (214, 247, 246), (215, 216, 248), (215, 248, 247), (216, 217, 249), (216, 249, 248), (217, 218, 250), (217, 250, 249), (218, 219, 251), (218, 251, 250), (219, 220, 252), (219, 252, 251), (220, 221, 253), (220, 253, 252), (221, 222, 254), (221, 254, 253), (222, 223, 255), (222, 255, 254), (223, 192, 224), (223, 224, 255), (224, 225, 257), (224, 257, 256), (225, 226, 258), (225, 258, 257), (226, 227, 259), (226, 259, 258), (227, 228, 260), (227, 260, 259), (228, 229, 261), (228, 261, 260), (229, 230, 262), (229, 262, 261), (230, 231, 263), (230, 263, 262), (231, 232, 264), (231, 264, 263), (232, 233, 265), (232, 265, 264), (233, 234, 266), (233, 266, 265), (234, 235, 267), (234, 267, 266), (235, 236, 268), (235, 268, 267), (236, 237, 269), (236, 269, 268), (237, 238, 270), (237, 270, 269), (238, 239, 271), (238, 271, 270), (239, 240, 272), (239, 272, 271), (240, 241, 273), (240, 273, 272), (241, 242, 274), (241, 274, 273), (242, 243, 275), (242, 275, 274), (243, 244, 276), (243, 276, 275), (244, 245, 277), (244, 277, 276), (245, 246, 278), (245, 278, 277), (246, 247, 279), (246, 279, 278), (247, 248, 280), (247, 280, 279), (248, 249, 281), (248, 281, 280), (249, 250, 282), (249, 282, 281), (250, 251, 283), (250, 283, 282), (251, 252, 284), (251, 284, 283), (252, 253, 285), (252, 285, 284), (253, 254, 286), (253, 286, 285), (254, 255, 287), (254, 287, 286), (255, 224, 256), (255, 256, 287), (256, 257, 289), (256, 289, 288), (257, 258, 290), (257, 290, 289), (258, 259, 291), (258, 291, 290), (259, 260, 292), (259, 292, 291), (260, 261, 293), (260, 293, 292), (261, 262, 294), (261, 294, 293), (262, 263, 295), (262, 295, 294), (263, 264, 296), (263, 296, 295), (264, 265, 297), (264, 297, 296), (265, 266, 298), (265, 298, 297), (266, 267, 299), (266, 299, 298), (267, 268, 300), (267, 300, 299), (268, 269, 301), (268, 301, 300), (269, 270, 302), (269, 302, 301), (270, 271, 303), (270, 303, 302), (271, 272, 304), (271, 304, 303), (272, 273, 305), (272, 305, 304), (273, 274, 306), (273, 306, 305), (274, 275, 307), (274, 307, 306), (275, 276, 308), (275, 308, 307), (276, 277, 309), (276, 309, 308), (279, 280, 312), (279, 312, 311), (280, 281, 313), (280, 313, 312), (283, 284, 316), (283, 316, 315), (284, 285, 317), (284, 317, 316), (285, 286, 318), (285, 318, 317), (286, 287, 319), (286, 319, 318), (287, 256, 288), (287, 288, 319), (288, 289, 321), (288, 321, 320), (289, 290, 322), (289, 322, 321), (290, 291, 323), (290, 323, 322), (291, 292, 324), (291, 324, 323), (292, 293, 325), (292, 325, 324), (293, 294, 326), (293, 326, 325), (294, 295, 327), (294, 327, 326), (295, 296, 328), (295, 328, 327), (296, 297, 329), (296, 329, 328), (297, 298, 330), (297, 330, 329), (298, 299, 331), (298, 331, 330), (299, 300, 332), (299, 332, 331), (300, 301, 333), (300, 333, 332), (301, 302, 334), (301, 334, 333), (302, 303, 335), (302, 335, 334), (303, 304, 336), (303, 336, 335), (304, 305, 337), (304, 337, 336), (305, 306, 338), (305, 338, 337), (306, 307, 339), (306, 339, 338), (307, 308, 340), (307, 340, 339), (308, 309, 341), (308, 341, 340), (309, 310, 342), (309, 342, 341), (310, 311, 343), (310, 343, 342), (311, 312, 344), (311, 344, 343), (312, 313, 345), (312, 345, 344), (313, 314, 346), (313, 346, 345), (314, 315, 347), (314, 347, 346), (315, 316, 348), (315, 348, 347), (316, 317, 349), (316, 349, 348), (317, 318, 350), (317, 350, 349), (318, 319, 351), (318, 351, 350), (319, 288, 320), (319, 320, 351), (320, 321, 353), (320, 353, 352), (321, 322, 354), (321, 354, 353), (322, 323, 355), (322, 355, 354), (323, 324, 356), (323, 356, 355), (324, 325, 357), (324, 357, 356), (325, 326, 358), (325, 358, 357), (326, 327, 359), (326, 359, 358), (327, 328, 360), (327, 360, 359), (328, 329, 361), (328, 361, 360), (329, 330, 362), (329, 362, 361), (330, 331, 363), (330, 363, 362), (331, 332, 364), (331, 364, 363), (332, 333, 365), (332, 365, 364), (333, 334, 366), (333, 366, 365), (334, 335, 367), (334, 367, 366), (335, 336, 368), (335, 368, 367), (336, 337, 369), (336, 369, 368), (337, 338, 370), (337, 370, 369), (338, 339, 371), (338, 371, 370), (339, 340, 372), (339, 372, 371), (340, 341, 373), (340, 373, 372), (341, 342, 374), (341, 374, 373), (342, 343, 375), (342, 375, 374), (343, 344, 376), (343, 376, 375), (344, 345, 377), (344, 377, 376), (345, 346, 378), (345, 378, 377), (346, 347, 379), (346, 379, 378), (347, 348, 380), (347, 380, 379), (348, 349, 381), (348, 381, 380), (349, 350, 382), (349, 382, 381), (350, 351, 383), (350, 383, 382), (351, 320, 352), (351, 352, 383), (352, 353, 385), (352, 385, 384), (353, 354, 386), (353, 386, 385), (354, 355, 387), (354, 387, 386), (355, 356, 388), (355, 388, 387), (356, 357, 389), (356, 389, 388), (357, 358, 390), (357, 390, 389), (358, 359, 391), (358, 391, 390), (359, 360, 392), (359, 392, 391), (360, 361, 393), (360, 393, 392), (361, 362, 394), (361, 394, 393), (362, 363, 395), (362, 395, 394), (363, 364, 396), (363, 396, 395), (364, 365, 397), (364, 397, 396), (365, 366, 398), (365, 398, 397), (366, 367, 399), (366, 399, 398), (367, 368, 400), (367, 400, 399), (368, 369, 401), (368, 401, 400), (369, 370, 402), (369, 402, 401), (370, 371, 403), (370, 403, 402), (371, 372, 404), (371, 404, 403), (372, 373, 405), (372, 405, 404), (373, 374, 406), (373, 406, 405), (374, 375, 407), (374, 407, 406), (375, 376, 408), (375, 408, 407), (376, 377, 409), (376, 409, 408), (377, 378, 410), (377, 410, 409), (378, 379, 411), (378, 411, 410), (379, 380, 412), (379, 412, 411), (380, 381, 413), (380, 413, 412), (381, 382, 414), (381, 414, 413), (382, 383, 415), (382, 415, 414), (383, 352, 384), (383, 384, 415), (384, 385, 416), (385, 386, 416), (386, 387, 416), (387, 388, 416), (388, 389, 416), (389, 390, 416), (390, 391, 416), (391, 392, 416), (392, 393, 416), (393, 394, 416), (394, 395, 416), (395, 396, 416), (396, 397, 416), (397, 398, 416), (398, 399, 416), (399, 400, 416), (400, 401, 416), (401, 402, 416), (402, 403, 416), (403, 404, 416), (404, 405, 416), (405, 406, 416), (406, 407, 416), (407, 408, 416), (408, 409, 416), (409, 410, 416), (410, 411, 416), (411, 412, 416), (412, 413, 416), (413, 414, 416), (414, 415, 416), (415, 384, 416), (450, 418, 417), (449, 450, 417), (451, 419, 418), (450, 451, 418), (452, 420, 419), (451, 452, 419), (453, 421, 420), (452, 453, 420), (454, 422, 421), (453, 454, 421), (455, 423, 422), (454, 455, 422), (456, 424, 423), (455, 456, 423), (457, 425, 424), (456, 457, 424), (458, 426, 425), (457, 458, 425), (459, 427, 426), (458, 459, 426), (460, 428, 427), (459, 460, 427), (461, 429, 428), (460, 461, 428), (462, 430, 429), (461, 462, 429), (463, 431, 430), (462, 463, 430), (464, 432, 431), (463, 464, 431), (465, 433, 432), (464, 465, 432), (466, 434, 433), (465, 466, 433), (467, 435, 434), (466, 467, 434), (468, 436, 435), (467, 468, 435), (469, 437, 436), (468, 469, 436), (470, 438, 437), (469, 470, 437), (471, 439, 438), (470, 471, 438), (472, 440, 439), (471, 472, 439), (473, 441, 440), (472, 473, 440), (474, 442, 441), (473, 474, 441), (475, 443, 442), (474, 475, 442), (476, 444, 443), (475, 476, 443), (477, 445, 444), (476, 477, 444), (478, 446, 445), (477, 478, 445), (479, 447, 446), (478, 479, 446), (480, 448, 447), (479, 480, 447), (449, 417, 448), (480, 449, 448), (482, 450, 449), (481, 482, 449), (483, 451, 450), (482, 483, 450), (484, 452, 451), (483, 484, 451), (485, 453, 452), (484, 485, 452), (486, 454, 453), (485, 486, 453), (487, 455, 454), (486, 487, 454), (488, 456, 455), (487, 488, 455), (489, 457, 456), (488, 489, 456), (490, 458, 457), (489, 490, 457), (491, 459, 458), (490, 491, 458), (492, 460, 459), (491, 492, 459), (493, 461, 460), (492, 493, 460), (494, 462, 461), (493, 494, 461), (495, 463, 462), (494, 495, 462), (496, 464, 463), (495, 496, 463), (497, 465, 464), (496, 497, 464), (498, 466, 465), (497, 498, 465), (499, 467, 466), (498, 499, 466), (500, 468, 467), (499, 500, 467), (501, 469, 468), (500, 501, 468), (502, 470, 469), (501, 502, 469), (503, 471, 470), (502, 503, 470), (504, 472, 471), (503, 504, 471), (505, 473, 472), (504, 505, 472), (506, 474, 473), (505, 506, 473), (507, 475, 474), (506, 507, 474), (508, 476, 475), (507, 508, 475), (509, 477, 476), (508, 509, 476), (510, 478, 477), (509, 510, 477), (511, 479, 478), (510, 511, 478), (512, 480, 479), (511, 512, 479), (481, 449, 480), (512, 481, 480), (514, 482, 481), (513, 514, 481), (515, 483, 482), (514, 515, 482), (516, 484, 483), (515, 516, 483), (517, 485, 484), (516, 517, 484), (518, 486, 485), (517, 518, 485), (519, 487, 486), (518, 519, 486), (520, 488, 487), (519, 520, 487), (521, 489, 488), (520, 521, 488), (522, 490, 489), (521, 522, 489), (523, 491, 490), (522, 523, 490), (524, 492, 491), (523, 524, 491), (525, 493, 492), (524, 525, 492), (526, 494, 493), (525, 526, 493), (527, 495, 494), (526, 527, 494), (528, 496, 495), (527, 528, 495), (529, 497, 496), (528, 529, 496), (530, 498, 497), (529, 530, 497), (531, 499, 498), (530, 531, 498), (532, 500, 499), (531, 532, 499), (533, 501, 500), (532, 533, 500), (534, 502, 501), (533, 534, 501), (535, 503, 502), (534, 535, 502), (536, 504, 503), (535, 536, 503), (537, 505, 504), (536, 537, 504), (538, 506, 505), (537, 538, 505), (539, 507, 506), (538, 539, 506), (540, 508, 507), (539, 540, 507), (541, 509, 508), (540, 541, 508), (542, 510, 509), (541, 542, 509), (543, 511, 510), (542, 543, 510), (544, 512, 511), (543, 544, 511), (513, 481, 512), (544, 513, 512), (546, 514, 513), (545, 546, 513), (547, 515, 514), (546, 547, 514), (548, 516, 515), (547, 548, 515), (549, 517, 516), (548, 549, 516), (550, 518, 517), (549, 550, 517), (551, 519, 518), (550, 551, 518), (552, 520, 519), (551, 552, 519), (553, 521, 520), (552, 553, 520), (554, 522, 521), (553, 554, 521), (555, 523, 522), (554, 555, 522), (556, 524, 523), (555, 556, 523), (557, 525, 524), (556, 557, 524), (558, 526, 525), (557, 558, 525), (559, 527, 526), (558, 559, 526), (560, 528, 527), (559, 560, 527), (561, 529, 528), (560, 561, 528), (562, 530, 529), (561, 562, 529), (563, 531, 530), (562, 563, 530), (564, 532, 531), (563, 564, 531), (565, 533, 532), (564, 565, 532), (566, 534, 533), (565, 566, 533), (567, 535, 534), (566, 567, 534), (568, 536, 535), (567, 568, 535), (569, 537, 536), (568, 569, 536), (570, 538, 537), (569, 570, 537), (571, 539, 538), (570, 571, 538), (572, 540, 539), (571, 572, 539), (573, 541, 540), (572, 573, 540), (574, 542, 541), (573, 574, 541), (575, 543, 542), (574, 575, 542), (576, 544, 543), (575, 576, 543), (545, 513, 544), (576, 545, 544), (578, 546, 545), (577, 578, 545), (579, 547, 546), (578, 579, 546), (580, 548, 547), (579, 580, 547), (581, 549, 548), (580, 581, 548), (582, 550, 549), (581, 582, 549), (583, 551, 550), (582, 583, 550), (584, 552, 551), (583, 584, 551), (585, 553, 552), (584, 585, 552), (586, 554, 553), (585, 586, 553), (587, 555, 554), (586, 587, 554), (588, 556, 555), (587, 588, 555), (589, 557, 556), (588, 589, 556), (590, 558, 557), (589, 590, 557), (591, 559, 558), (590, 591, 558), (592, 560, 559), (591, 592, 559), (593, 561, 560), (592, 593, 560), (594, 562, 561), (593, 594, 561), (595, 563, 562), (594, 595, 562), (596, 564, 563), (595, 596, 563), (597, 565, 564), (596, 597, 564), (598, 566, 565), (597, 598, 565), (599, 567, 566), (598, 599, 566), (600, 568, 567), (599, 600, 567), (601, 569, 568), (600, 601, 568), (602, 570, 569), (601, 602, 569), (603, 571, 570), (602, 603, 570), (604, 572, 571), (603, 604, 571), (605, 573, 572), (604, 605, 572), (606, 574, 573), (605, 606, 573), (607, 575, 574), (606, 607, 574), (608, 576, 575), (607, 608, 575), (577, 545, 576), (608, 577, 576), (610, 578, 577), (609, 610, 577), (611, 579, 578), (610, 611, 578), (612, 580, 579), (611, 612, 579), (613, 581, 580), (612, 613, 580), (614, 582, 581), (613, 614, 581), (615, 583, 582), (614, 615, 582), (616, 584, 583), (615, 616, 583), (617, 585, 584), (616, 617, 584), (618, 586, 585), (617, 618, 585), (619, 587, 586), (618, 619, 586), (620, 588, 587), (619, 620, 587), (621, 589, 588), (620, 621, 588), (622, 590, 589), (621, 622, 589), (623, 591, 590), (622, 623, 590), (624, 592, 591), (623, 624, 591), (625, 593, 592), (624, 625, 592), (626, 594, 593), (625, 626, 593), (627, 595, 594), (626, 627, 594), (628, 596, 595), (627, 628, 595), (629, 597, 596), (628, 629, 596), (630, 598, 597), (629, 630, 597), (631, 599, 598), (630, 631, 598), (632, 600, 599), (631, 632, 599), (633, 601, 600), (632, 633, 600), (634, 602, 601), (633, 634, 601), (635, 603, 602), (634, 635, 602), (636, 604, 603), (635, 636, 603), (637, 605, 604), (636, 637, 604), (638, 606, 605), (637, 638, 605), (639, 607, 606), (638, 639, 606), (640, 608, 607), (639, 640, 607), (609, 577, 608), (640, 609, 608), (642, 610, 609), (641, 642, 609), (643, 611, 610), (642, 643, 610), (644, 612, 611), (643, 644, 611), (645, 613, 612), (644, 645, 612), (646, 614, 613), (645, 646, 613), (647, 615, 614), (646, 647, 614), (648, 616, 615), (647, 648, 615), (649, 617, 616), (648, 649, 616), (650, 618, 617), (649, 650, 617), (651, 619, 618), (650, 651, 618), (652, 620, 619), (651, 652, 619), (653, 621, 620), (652, 653, 620), (654, 622, 621), (653, 654, 621), (655, 623, 622), (654, 655, 622), (656, 624, 623), (655, 656, 623), (657, 625, 624), (656, 657, 624), (658, 626, 625), (657, 658, 625), (659, 627, 626), (658, 659, 626), (660, 628, 627), (659, 660, 627), (661, 629, 628), (660, 661, 628), (662, 630, 629), (661, 662, 629), (663, 631, 630), (662, 663, 630), (664, 632, 631), (663, 664, 631), (665, 633, 632), (664, 665, 632), (666, 634, 633), (665, 666, 633), (667, 635, 634), (666, 667, 634), (668, 636, 635), (667, 668, 635), (669, 637, 636), (668, 669, 636), (670, 638, 637), (669, 670, 637), (671, 639, 638), (670, 671, 638), (672, 640, 639), (671, 672, 639), (641, 609, 640), (672, 641, 640), (674, 642, 641), (673, 674, 641), (675, 643, 642), (674, 675, 642), (676, 644, 643), (675, 676, 643), (677, 645, 644), (676, 677, 644), (678, 646, 645), (677, 678, 645), (679, 647, 646), (678, 679, 646), (680, 648, 647), (679, 680, 647), (681, 649, 648), (680, 681, 648), (682, 650, 649), (681, 682, 649), (683, 651, 650), (682, 683, 650), (684, 652, 651), (683, 684, 651), (685, 653, 652), (684, 685, 652), (686, 654, 653), (685, 686, 653), (687, 655, 654), (686, 687, 654), (688, 656, 655), (687, 688, 655), (689, 657, 656), (688, 689, 656), (690, 658, 657), (689, 690, 657), (691, 659, 658), (690, 691, 658), (692, 660, 659), (691, 692, 659), (693, 661, 660), (692, 693, 660), (694, 662, 661), (693, 694, 661), (695, 663, 662), (694, 695, 662), (696, 664, 663), (695, 696, 663), (697, 665, 664), (696, 697, 664), (698, 666, 665), (697, 698, 665), (699, 667, 666), (698, 699, 666), (700, 668, 667), (699, 700, 667), (701, 669, 668), (700, 701, 668), (702, 670, 669), (701, 702, 669), (703, 671, 670), (702, 703, 670), (704, 672, 671), (703, 704, 671), (673, 641, 672), (704, 673, 672), (706, 674, 673), (705, 706, 673), (707, 675, 674), (706, 707, 674), (708, 676, 675), (707, 708, 675), (709, 677, 676), (708, 709, 676), (710, 678, 677), (709, 710, 677), (711, 679, 678), (710, 711, 678), (712, 680, 679), (711, 712, 679), (713, 681, 680), (712, 713, 680), (714, 682, 681), (713, 714, 681), (715, 683, 682), (714, 715, 682), (716, 684, 683), (715, 716, 683), (717, 685, 684), (716, 717, 684), (718, 686, 685), (717, 718, 685), (719, 687, 686), (718, 719, 686), (720, 688, 687), (719, 720, 687), (721, 689, 688), (720, 721, 688), (722, 690, 689), (721, 722, 689), (723, 691, 690), (722, 723, 690), (724, 692, 691), (723, 724, 691), (725, 693, 692), (724, 725, 692), (726, 694, 693), (725, 726, 693), (729, 697, 696), (728, 729, 696), (730, 698, 697), (729, 730, 697), (733, 701, 700), (732, 733, 700), (734, 702, 701), (733, 734, 701), (735, 703, 702), (734, 735, 702), (736, 704, 703), (735, 736, 703), (705, 673, 704), (736, 705, 704), (738, 706, 705), (737, 738, 705), (739, 707, 706), (738, 739, 706), (740, 708, 707), (739, 740, 707), (741, 709, 708), (740, 741, 708), (742, 710, 709), (741, 742, 709), (743, 711, 710), (742, 743, 710), (744, 712, 711), (743, 744, 711), (745, 713, 712), (744, 745, 712), (746, 714, 713), (745, 746, 713), (747, 715, 714), (746, 747, 714), (748, 716, 715), (747, 748, 715), (749, 717, 716), (748, 749, 716), (750, 718, 717), (749, 750, 717), (751, 719, 718), (750, 751, 718), (752, 720, 719), (751, 752, 719), (753, 721, 720), (752, 753, 720), (754, 722, 721), (753, 754, 721), (755, 723, 722), (754, 755, 722), (756, 724, 723), (755, 756, 723), (757, 725, 724), (756, 757, 724), (758, 726, 725), (757, 758, 725), (759, 727, 726), (758, 759, 726), (760, 728, 727), (759, 760, 727), (761, 729, 728), (760, 761, 728), (762, 730, 729), (761, 762, 729), (763, 731, 730), (762, 763, 730), (764, 732, 731), (763, 764, 731), (765, 733, 732), (764, 765, 732), (766, 734, 733), (765, 766, 733), (767, 735, 734), (766, 767, 734), (768, 736, 735), (767, 768, 735), (737, 705, 736), (768, 737, 736), (770, 738, 737), (769, 770, 737), (771, 739, 738), (770, 771, 738), (772, 740, 739), (771, 772, 739), (773, 741, 740), (772, 773, 740), (774, 742, 741), (773, 774, 741), (775, 743, 742), (774, 775, 742), (776, 744, 743), (775, 776, 743), (777, 745, 744), (776, 777, 744), (778, 746, 745), (777, 778, 745), (779, 747, 746), (778, 779, 746), (780, 748, 747), (779, 780, 747), (781, 749, 748), (780, 781, 748), (782, 750, 749), (781, 782, 749), (783, 751, 750), (782, 783, 750), (784, 752, 751), (783, 784, 751), (785, 753, 752), (784, 785, 752), (786, 754, 753), (785, 786, 753), (787, 755, 754), (786, 787, 754), (788, 756, 755), (787, 788, 755), (789, 757, 756), (788, 789, 756), (790, 758, 757), (789, 790, 757), (791, 759, 758), (790, 791, 758), (792, 760, 759), (791, 792, 759), (793, 761, 760), (792, 793, 760), (794, 762, 761), (793, 794, 761), (795, 763, 762), (794, 795, 762), (796, 764, 763), (795, 796, 763), (797, 765, 764), (796, 797, 764), (798, 766, 765), (797, 798, 765), (799, 767, 766), (798, 799, 766), (800, 768, 767), (799, 800, 767), (769, 737, 768), (800, 769, 768), (802, 770, 769), (801, 802, 769), (803, 771, 770), (802, 803, 770), (804, 772, 771), (803, 804, 771), (805, 773, 772), (804, 805, 772), (806, 774, 773), (805, 806, 773), (807, 775, 774), (806, 807, 774), (808, 776, 775), (807, 808, 775), (809, 777, 776), (808, 809, 776), (810, 778, 777), (809, 810, 777), (811, 779, 778), (810, 811, 778), (812, 780, 779), (811, 812, 779), (813, 781, 780), (812, 813, 780), (814, 782, 781), (813, 814, 781), (815, 783, 782), (814, 815, 782), (816, 784, 783), (815, 816, 783), (817, 785, 784), (816, 817, 784), (818, 786, 785), (817, 818, 785), (819, 787, 786), (818, 819, 786), (820, 788, 787), (819, 820, 787), (821, 789, 788), (820, 821, 788), (822, 790, 789), (821, 822, 789), (823, 791, 790), (822, 823, 790), (824, 792, 791), (823, 824, 791), (825, 793, 792), (824, 825, 792), (826, 794, 793), (825, 826, 793), (827, 795, 794), (826, 827, 794), (828, 796, 795), (827, 828, 795), (829, 797, 796), (828, 829, 796), (830, 798, 797), (829, 830, 797), (831, 799, 798), (830, 831, 798), (832, 800, 799), (831, 832, 799), (801, 769, 800), (832, 801, 800), (833, 802, 801), (833, 803, 802), (833, 804, 803), (833, 805, 804), (833, 806, 805), (833, 807, 806), (833, 808, 807), (833, 809, 808), (833, 810, 809), (833, 811, 810), (833, 812, 811), (833, 813, 812), (833, 814, 813), (833, 815, 814), (833, 816, 815), (833, 817, 816), (833, 818, 817), (833, 819, 818), (833, 820, 819), (833, 821, 820), (833, 822, 821), (833, 823, 822), (833, 824, 823), (833, 825, 824), (833, 826, 825), (833, 827, 826), (833, 828, 827), (833, 829, 828), (833, 830, 829), (833, 831, 830), (833, 832, 831), (833, 801, 832), (0, 417, 418), (0, 418, 1), (1, 418, 419), (1, 419, 2), (2, 419, 420), (2, 420, 3), (3, 420, 421), (3, 421, 4), (4, 421, 422), (4, 422, 5), (5, 422, 423), (5, 423, 6), (6, 423, 424), (6, 424, 7), (7, 424, 425), (7, 425, 8), (8, 425, 426), (8, 426, 9), (9, 426, 427), (9, 427, 10), (10, 427, 428), (10, 428, 11), (11, 428, 429), (11, 429, 12), (12, 429, 430), (12, 430, 13), (13, 430, 431), (13, 431, 14), (14, 431, 432), (14, 432, 15), (15, 432, 433), (15, 433, 16), (16, 433, 434), (16, 434, 17), (17, 434, 435), (17, 435, 18), (18, 435, 436), (18, 436, 19), (19, 436, 437), (19, 437, 20), (20, 437, 438), (20, 438, 21), (21, 438, 439), (21, 439, 22), (22, 439, 440), (22, 440, 23), (23, 440, 441), (23, 441, 24), (24, 441, 442), (24, 442, 25), (25, 442, 443), (25, 443, 26), (26, 443, 444), (26, 444, 27), (27, 444, 445), (27, 445, 28), (28, 445, 446), (28, 446, 29), (29, 446, 447), (29, 447, 30), (30, 447, 448), (30, 448, 31), (31, 448, 417), (31, 417, 0), (278, 695, 694), (278, 694, 277), (279, 696, 695), (279, 695, 278), (282, 699, 698), (282, 698, 281), (283, 700, 699), (283, 699, 282), (277, 694, 726), (277, 726, 309), (311, 728, 696), (311, 696, 279), (281, 698, 730), (281, 730, 313), (315, 732, 700), (315, 700, 283), (309, 726, 727), (309, 727, 310), (310, 727, 728), (310, 728, 311), (313, 730, 731), (313, 731, 314), (314, 731, 732), (314, 732, 315)])
me_wholeraisedarmdrapewithopenhemandtwoeyesmesh.polygons.foreach_set('material_index', [0, 0, 0, 0, 0, 0, 0, 0, 0, 0, 0, 0, 0, 0, 0, 0, 0, 0, 0, 0, 0, 0, 0, 0, 0, 0, 0, 0, 0, 0, 0, 0, 0, 0, 0, 0, 0, 0, 0, 0, 0, 0, 0, 0, 0, 0, 0, 0, 0, 0, 0, 0, 0, 0, 0, 0, 0, 0, 0, 0, 0, 0, 0, 0, 0, 0, 0, 0, 0, 0, 0, 0, 0, 0, 0, 0, 0, 0, 0, 0, 0, 0, 0, 0, 0, 0, 0, 0, 0, 0, 0, 0, 0, 0, 0, 0, 0, 0, 0, 0, 0, 0, 0, 0, 0, 0, 0, 0, 0, 0, 0, 0, 0, 0, 0, 0, 0, 0, 0, 0, 0, 0, 0, 0, 0, 0, 0, 0, 0, 0, 0, 0, 0, 0, 0, 0, 0, 0, 0, 0, 0, 0, 0, 0, 0, 0, 0, 0, 0, 0, 0, 0, 0, 0, 0, 0, 0, 0, 0, 0, 0, 0, 0, 0, 0, 0, 0, 0, 0, 0, 0, 0, 0, 0, 0, 0, 0, 0, 0, 0, 0, 0, 0, 0, 0, 0, 0, 0, 0, 0, 0, 0, 0, 0, 0, 0, 0, 0, 0, 0, 0, 0, 0, 0, 0, 0, 0, 0, 0, 0, 0, 0, 0, 0, 0, 0, 0, 0, 0, 0, 0, 0, 0, 0, 0, 0, 0, 0, 0, 0, 0, 0, 0, 0, 0, 0, 0, 0, 0, 0, 0, 0, 0, 0, 0, 0, 0, 0, 0, 0, 0, 0, 0, 0, 0, 0, 0, 0, 0, 0, 0, 0, 0, 0, 0, 0, 0, 0, 0, 0, 0, 0, 0, 0, 0, 0, 0, 0, 0, 0, 0, 0, 0, 0, 0, 0, 0, 0, 0, 0, 0, 0, 0, 0, 0, 0, 0, 0, 0, 0, 0, 0, 0, 0, 0, 0, 0, 0, 0, 0, 0, 0, 0, 0, 0, 0, 0, 0, 0, 0, 0, 0, 0, 0, 0, 0, 0, 0, 0, 0, 0, 0, 0, 0, 0, 0, 0, 0, 0, 0, 0, 0, 0, 0, 0, 0, 0, 0, 0, 0, 0, 0, 0, 0, 0, 0, 0, 0, 0, 0, 0, 0, 0, 0, 0, 0, 0, 0, 0, 0, 0, 0, 0, 0, 0, 0, 0, 0, 0, 0, 0, 0, 0, 0, 0, 0, 0, 0, 0, 0, 0, 0, 0, 0, 0, 0, 0, 0, 0, 0, 0, 0, 0, 0, 0, 0, 0, 0, 0, 0, 0, 0, 0, 0, 0, 0, 0, 0, 0, 0, 0, 0, 0, 0, 0, 0, 0, 0, 0, 0, 0, 0, 0, 0, 0, 0, 0, 0, 0, 0, 0, 0, 0, 0, 0, 0, 0, 0, 0, 0, 0, 0, 0, 0, 0, 0, 0, 0, 0, 0, 0, 0, 0, 0, 0, 0, 0, 0, 0, 0, 0, 0, 0, 0, 0, 0, 0, 0, 0, 0, 0, 0, 0, 0, 0, 0, 0, 0, 0, 0, 0, 0, 0, 0, 0, 0, 0, 0, 0, 0, 0, 0, 0, 0, 0, 0, 0, 0, 0, 0, 0, 0, 0, 0, 0, 0, 0, 0, 0, 0, 0, 0, 0, 0, 0, 0, 0, 0, 0, 0, 0, 0, 0, 0, 0, 0, 0, 0, 0, 0, 0, 0, 0, 0, 0, 0, 0, 0, 0, 0, 0, 0, 0, 0, 0, 0, 0, 0, 0, 0, 0, 0, 0, 0, 0, 0, 0, 0, 0, 0, 0, 0, 0, 0, 0, 0, 0, 0, 0, 0, 0, 0, 0, 0, 0, 0, 0, 0, 0, 0, 0, 0, 0, 0, 0, 0, 0, 0, 0, 0, 0, 0, 0, 0, 0, 0, 0, 0, 0, 0, 0, 0, 0, 0, 0, 0, 0, 0, 0, 0, 0, 0, 0, 0, 0, 0, 0, 0, 0, 0, 0, 0, 0, 0, 0, 0, 0, 0, 0, 0, 0, 0, 0, 0, 0, 0, 0, 0, 0, 0, 0, 0, 0, 0, 0, 0, 0, 0, 0, 0, 0, 0, 0, 0, 0, 0, 0, 0, 0, 0, 0, 0, 0, 0, 0, 0, 0, 0, 0, 0, 0, 0, 0, 0, 0, 0, 0, 0, 0, 0, 0, 0, 0, 0, 0, 0, 0, 0, 0, 0, 0, 0, 0, 0, 0, 0, 0, 0, 0, 0, 0, 0, 0, 0, 0, 0, 0, 0, 0, 0, 0, 0, 0, 0, 0, 0, 0, 0, 0, 0, 0, 0, 0, 0, 0, 0, 0, 0, 0, 0, 0, 0, 0, 0, 0, 0, 0, 0, 0, 0, 0, 0, 0, 0, 0, 0, 0, 0, 0, 0, 0, 0, 0, 0, 0, 0, 0, 0, 0, 0, 0, 0, 0, 0, 0, 0, 0, 0, 0, 0, 0, 0, 0, 0, 0, 0, 0, 0, 0, 0, 0, 0, 1, 1, 1, 1, 1, 1, 1, 1, 1, 1, 1, 1, 1, 1, 1, 1, 1, 1, 1, 1, 1, 1, 1, 1, 1, 1, 1, 1, 1, 1, 1, 1, 1, 1, 1, 1, 1, 1, 1, 1, 1, 1, 1, 1, 1, 1, 1, 1, 1, 1, 1, 1, 1, 1, 1, 1, 1, 1, 1, 1, 1, 1, 1, 1, 1, 1, 1, 1, 1, 1, 1, 1, 1, 1, 1, 1, 1, 1, 1, 1, 1, 1, 1, 1, 1, 1, 1, 1, 1, 1, 1, 1, 1, 1, 1, 1, 1, 1, 1, 1, 1, 1, 1, 1, 1, 1, 1, 1, 1, 1, 1, 1, 1, 1, 1, 1, 1, 1, 1, 1, 1, 1, 1, 1, 1, 1, 1, 1, 1, 1, 1, 1, 1, 1, 1, 1, 1, 1, 1, 1, 1, 1, 1, 1, 1, 1, 1, 1, 1, 1, 1, 1, 1, 1, 1, 1, 1, 1, 1, 1, 1, 1, 1, 1, 1, 1, 1, 1, 1, 1, 1, 1, 1, 1, 1, 1, 1, 1, 1, 1, 1, 1, 1, 1, 1, 1, 1, 1, 1, 1, 1, 1, 1, 1, 1, 1, 1, 1, 1, 1, 1, 1, 1, 1, 1, 1, 1, 1, 1, 1, 1, 1, 1, 1, 1, 1, 1, 1, 1, 1, 1, 1, 1, 1, 1, 1, 1, 1, 1, 1, 1, 1, 1, 1, 1, 1, 1, 1, 1, 1, 1, 1, 1, 1, 1, 1, 1, 1, 1, 1, 1, 1, 1, 1, 1, 1, 1, 1, 1, 1, 1, 1, 1, 1, 1, 1, 1, 1, 1, 1, 1, 1, 1, 1, 1, 1, 1, 1, 1, 1, 1, 1, 1, 1, 1, 1, 1, 1, 1, 1, 1, 1, 1, 1, 1, 1, 1, 1, 1, 1, 1, 1, 1, 1, 1, 1, 1, 1, 1, 1, 1, 1, 1, 1, 1, 1, 1, 1, 1, 1, 1, 1, 1, 1, 1, 1, 1, 1, 1, 1, 1, 1, 1, 1, 1, 1, 1, 1, 1, 1, 1, 1, 1, 1, 1, 1, 1, 1, 1, 1, 1, 1, 1, 1, 1, 1, 1, 1, 1, 1, 1, 1, 1, 1, 1, 1, 1, 1, 1, 1, 1, 1, 1, 1, 1, 1, 1, 1, 1, 1, 1, 1, 1, 1, 1, 1, 1, 1, 1, 1, 1, 1, 1, 1, 1, 1, 1, 1, 1, 1, 1, 1, 1, 1, 1, 1, 1, 1, 1, 1, 1, 1, 1, 1, 1, 1, 1, 1, 1, 1, 1, 1, 1, 1, 1, 1, 1, 1, 1, 1, 1, 1, 1, 1, 1, 1, 1, 1, 1, 1, 1, 1, 1, 1, 1, 1, 1, 1, 1, 1, 1, 1, 1, 1, 1, 1, 1, 1, 1, 1, 1, 1, 1, 1, 1, 1, 1, 1, 1, 1, 1, 1, 1, 1, 1, 1, 1, 1, 1, 1, 1, 1, 1, 1, 1, 1, 1, 1, 1, 1, 1, 1, 1, 1, 1, 1, 1, 1, 1, 1, 1, 1, 1, 1, 1, 1, 1, 1, 1, 1, 1, 1, 1, 1, 1, 1, 1, 1, 1, 1, 1, 1, 1, 1, 1, 1, 1, 1, 1, 1, 1, 1, 1, 1, 1, 1, 1, 1, 1, 1, 1, 1, 1, 1, 1, 1, 1, 1, 1, 1, 1, 1, 1, 1, 1, 1, 1, 1, 1, 1, 1, 1, 1, 1, 1, 1, 1, 1, 1, 1, 1, 1, 1, 1, 1, 1, 1, 1, 1, 1, 1, 1, 1, 1, 1, 1, 1, 1, 1, 1, 1, 1, 1, 1, 1, 1, 1, 1, 1, 1, 1, 1, 1, 1, 1, 1, 1, 1, 1, 1, 1, 1, 1, 1, 1, 1, 1, 1, 1, 1, 1, 1, 1, 1, 1, 1, 1, 1, 1, 1, 1, 1, 1, 1, 1, 1, 1, 1, 1, 1, 1, 1, 1, 1, 1, 1, 1, 1, 1, 1, 1, 1, 1, 1, 1, 1, 1, 1, 1, 1, 1, 1, 1, 1, 1, 1, 1, 1, 1, 1, 1, 1, 1, 1, 1, 1, 1, 1, 1, 1, 1, 1, 1, 1, 1, 1, 1, 1, 1, 1, 1, 1, 1, 1, 1, 1, 1, 1, 1, 1, 1, 1, 1, 1, 1, 1, 1, 1, 1, 1, 1, 1, 1, 1, 1, 1, 1, 1, 1, 1, 1, 1, 1, 1, 1, 1, 1, 1, 1, 1, 1, 1, 1, 1, 1, 1, 1, 1, 1, 1, 1, 1, 1, 1, 1, 1, 1, 1, 1, 1, 1, 1, 1, 1, 1, 1, 1, 1, 1, 1, 1, 1, 1, 1, 1, 1, 1, 1, 1, 1, 1, 1, 1, 1, 1, 1, 1, 1, 1, 1, 1, 1, 1, 1, 1, 1, 1, 1, 1, 1, 1, 1, 1, 1, 1, 1, 1, 1, 1, 1, 1, 1, 1, 1, 1, 1, 1, 1, 1, 1, 1, 1, 1, 1, 1, 1, 1, 1, 1, 1, 1, 1, 1, 1, 1, 1, 1, 1, 1, 1, 1, 1, 1, 1, 1, 1, 1, 1, 1, 1, 1, 1, 1, 1, 1, 1, 1, 1, 1, 1, 1, 1, 1, 1, 1, 1, 2, 2, 2, 2, 2, 2, 2, 2, 2, 2, 2, 2, 2, 2, 2, 2, 2, 2, 2, 2, 2, 2, 2, 2])
me_wholeraisedarmdrapewithopenhemandtwoeyesmesh.materials.append(mat_wholedrapedouterclothwarmivory)
me_wholeraisedarmdrapewithopenhemandtwoeyesmesh.materials.append(mat_wholedrapedinnerclothmutedstone)
me_wholeraisedarmdrapewithopenhemandtwoeyesmesh.materials.append(mat_wholeeyerevealdeepshadow)
me_wholeraisedarmdrapewithopenhemandtwoeyesmesh.update()

# ---- objects
ob_wholeraisedarmdrapewithopenhemandtwoeyes = bpy.data.objects.new('WholeRaisedArmDrapeWithOpenHemAndTwoEyes', me_wholeraisedarmdrapewithopenhemandtwoeyesmesh)

# ---- transforms, parenting, visibility, modifiers, constraints
ob_wholeraisedarmdrapewithopenhemandtwoeyes.location = (0.0, 0.0, 0.0)

# ---- collection membership
scene.collection.objects.link(ob_wholeraisedarmdrapewithopenhemandtwoeyes)

# ---- scene / render settings (as saved in the file)
scene.frame_start = 1; scene.frame_end = 250; scene.frame_set(1)
scene.render.engine = 'CYCLES'
scene.render.resolution_x = 640
scene.render.resolution_y = 640
scene.render.use_compositing = False
scene.cycles.use_denoising = False
scene.cycles.samples = 128
scene.cycles.use_adaptive_sampling = False
bpy.context.view_layer.update()

# ---- added for rendering (the .blend has no active camera and no usable light): camera, sun
cam_auto = bpy.data.cameras.new('AutoCamera')
cam_auto.lens = 50.0
cam_auto.sensor_width = 36.0
cam_auto.clip_end = 1000.0
ob_auto_camera = bpy.data.objects.new('AutoCamera', cam_auto)
scene.collection.objects.link(ob_auto_camera)
ob_auto_camera.location = (2.2851, -2.74212, 2.69058)
ob_auto_camera.rotation_euler = (1.09748, -7.21219e-08, 0.694738)
scene.camera = ob_auto_camera
light_auto_sun = bpy.data.lights.new('AutoSun', 'SUN')
light_auto_sun.energy = 3.0
light_auto_sun.angle = 0.0523599
ob_auto_sun = bpy.data.objects.new('AutoSun', light_auto_sun)
scene.collection.objects.link(ob_auto_sun)
ob_auto_sun.rotation_euler = (0.872665, 0.174533, 0.523599)
bpy.context.view_layer.update()
